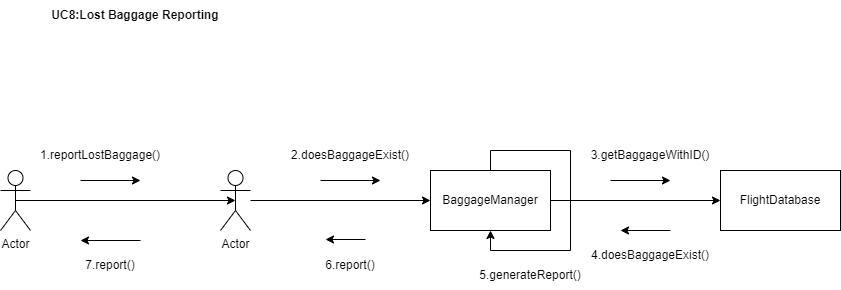

The diagram above was exported from draw.io. Its source (the exported page's mxGraphModel, read from the mxfile embedded in the PNG):
<mxGraphModel dx="1194" dy="600" grid="1" gridSize="10" guides="1" tooltips="1" connect="1" arrows="1" fold="1" page="1" pageScale="1" pageWidth="850" pageHeight="1100" math="0" shadow="0">
  <root>
    <mxCell id="0" />
    <mxCell id="1" parent="0" />
    <mxCell id="3XHQSMYh_Tp90unhiL-7-1" value="&lt;b&gt;UC8:Lost Baggage Reporting&lt;/b&gt;" style="text;html=1;align=center;verticalAlign=middle;whiteSpace=wrap;rounded=0;" parent="1" vertex="1">
      <mxGeometry x="60" y="100" width="270" height="30" as="geometry" />
    </mxCell>
    <mxCell id="3XHQSMYh_Tp90unhiL-7-9" style="edgeStyle=orthogonalEdgeStyle;curved=1;rounded=0;orthogonalLoop=1;jettySize=auto;html=1;" parent="1" source="3XHQSMYh_Tp90unhiL-7-2" target="3XHQSMYh_Tp90unhiL-7-4" edge="1">
      <mxGeometry relative="1" as="geometry" />
    </mxCell>
    <mxCell id="3XHQSMYh_Tp90unhiL-7-2" value="Actor" style="shape=umlActor;verticalLabelPosition=bottom;verticalAlign=top;html=1;outlineConnect=0;" parent="1" vertex="1">
      <mxGeometry x="280" y="270" width="30" height="60" as="geometry" />
    </mxCell>
    <mxCell id="3XHQSMYh_Tp90unhiL-7-3" value="Actor" style="shape=umlActor;verticalLabelPosition=bottom;verticalAlign=top;html=1;outlineConnect=0;" parent="1" vertex="1">
      <mxGeometry x="60" y="270" width="30" height="60" as="geometry" />
    </mxCell>
    <mxCell id="3XHQSMYh_Tp90unhiL-7-10" style="edgeStyle=orthogonalEdgeStyle;curved=1;rounded=0;orthogonalLoop=1;jettySize=auto;html=1;" parent="1" source="3XHQSMYh_Tp90unhiL-7-4" target="3XHQSMYh_Tp90unhiL-7-5" edge="1">
      <mxGeometry relative="1" as="geometry" />
    </mxCell>
    <mxCell id="3XHQSMYh_Tp90unhiL-7-4" value="BaggageManager" style="rounded=0;whiteSpace=wrap;html=1;" parent="1" vertex="1">
      <mxGeometry x="490" y="270" width="120" height="60" as="geometry" />
    </mxCell>
    <mxCell id="3XHQSMYh_Tp90unhiL-7-5" value="FlightDatabase" style="rounded=0;whiteSpace=wrap;html=1;" parent="1" vertex="1">
      <mxGeometry x="780" y="270" width="120" height="60" as="geometry" />
    </mxCell>
    <mxCell id="3XHQSMYh_Tp90unhiL-7-8" style="edgeStyle=orthogonalEdgeStyle;curved=1;rounded=0;orthogonalLoop=1;jettySize=auto;html=1;exitX=0.5;exitY=0.5;exitDx=0;exitDy=0;exitPerimeter=0;entryX=0.5;entryY=0.5;entryDx=0;entryDy=0;entryPerimeter=0;" parent="1" source="3XHQSMYh_Tp90unhiL-7-3" target="3XHQSMYh_Tp90unhiL-7-2" edge="1">
      <mxGeometry relative="1" as="geometry" />
    </mxCell>
    <mxCell id="3XHQSMYh_Tp90unhiL-7-11" value="" style="endArrow=classic;html=1;rounded=0;curved=1;" parent="1" edge="1">
      <mxGeometry width="50" height="50" relative="1" as="geometry">
        <mxPoint x="140" y="280" as="sourcePoint" />
        <mxPoint x="200" y="280" as="targetPoint" />
      </mxGeometry>
    </mxCell>
    <mxCell id="3XHQSMYh_Tp90unhiL-7-12" value="1.reportLostBaggage()" style="text;html=1;align=center;verticalAlign=middle;whiteSpace=wrap;rounded=0;" parent="1" vertex="1">
      <mxGeometry x="130" y="240" width="60" height="30" as="geometry" />
    </mxCell>
    <mxCell id="3XHQSMYh_Tp90unhiL-7-13" value="" style="endArrow=classic;html=1;rounded=0;curved=1;" parent="1" edge="1">
      <mxGeometry width="50" height="50" relative="1" as="geometry">
        <mxPoint x="380" y="280" as="sourcePoint" />
        <mxPoint x="440" y="280" as="targetPoint" />
      </mxGeometry>
    </mxCell>
    <mxCell id="3XHQSMYh_Tp90unhiL-7-14" value="2.doesBaggageExist()" style="text;html=1;align=center;verticalAlign=middle;whiteSpace=wrap;rounded=0;" parent="1" vertex="1">
      <mxGeometry x="380" y="240" width="60" height="30" as="geometry" />
    </mxCell>
    <mxCell id="3XHQSMYh_Tp90unhiL-7-15" value="" style="endArrow=classic;html=1;rounded=0;curved=1;" parent="1" edge="1">
      <mxGeometry width="50" height="50" relative="1" as="geometry">
        <mxPoint x="670" y="280" as="sourcePoint" />
        <mxPoint x="730" y="280" as="targetPoint" />
      </mxGeometry>
    </mxCell>
    <mxCell id="3XHQSMYh_Tp90unhiL-7-17" value="3.getBaggageWithID()" style="text;html=1;align=center;verticalAlign=middle;whiteSpace=wrap;rounded=0;" parent="1" vertex="1">
      <mxGeometry x="680" y="240" width="60" height="30" as="geometry" />
    </mxCell>
    <mxCell id="3XHQSMYh_Tp90unhiL-7-18" style="edgeStyle=orthogonalEdgeStyle;rounded=0;orthogonalLoop=1;jettySize=auto;html=1;exitX=0.5;exitY=0;exitDx=0;exitDy=0;entryX=0.5;entryY=1;entryDx=0;entryDy=0;" parent="1" source="3XHQSMYh_Tp90unhiL-7-4" target="3XHQSMYh_Tp90unhiL-7-4" edge="1">
      <mxGeometry relative="1" as="geometry" />
    </mxCell>
    <mxCell id="3XHQSMYh_Tp90unhiL-7-19" value="5.generateReport()" style="text;html=1;align=center;verticalAlign=middle;whiteSpace=wrap;rounded=0;" parent="1" vertex="1">
      <mxGeometry x="560" y="360" width="60" height="30" as="geometry" />
    </mxCell>
    <mxCell id="hsZI-oQXvuH4NfYsgFkH-1" value="4.doesBaggageExist()" style="text;html=1;align=center;verticalAlign=middle;whiteSpace=wrap;rounded=0;" vertex="1" parent="1">
      <mxGeometry x="680" y="340" width="60" height="30" as="geometry" />
    </mxCell>
    <mxCell id="hsZI-oQXvuH4NfYsgFkH-2" value="" style="endArrow=classic;html=1;rounded=0;" edge="1" parent="1">
      <mxGeometry width="50" height="50" relative="1" as="geometry">
        <mxPoint x="730" y="330" as="sourcePoint" />
        <mxPoint x="680" y="330" as="targetPoint" />
      </mxGeometry>
    </mxCell>
    <mxCell id="hsZI-oQXvuH4NfYsgFkH-3" value="" style="endArrow=classic;html=1;rounded=0;" edge="1" parent="1">
      <mxGeometry width="50" height="50" relative="1" as="geometry">
        <mxPoint x="200" y="340" as="sourcePoint" />
        <mxPoint x="140" y="340" as="targetPoint" />
      </mxGeometry>
    </mxCell>
    <mxCell id="hsZI-oQXvuH4NfYsgFkH-4" value="" style="endArrow=classic;html=1;rounded=0;" edge="1" parent="1">
      <mxGeometry width="50" height="50" relative="1" as="geometry">
        <mxPoint x="425" y="339" as="sourcePoint" />
        <mxPoint x="385" y="339" as="targetPoint" />
      </mxGeometry>
    </mxCell>
    <mxCell id="hsZI-oQXvuH4NfYsgFkH-6" value="6.report()" style="text;html=1;align=center;verticalAlign=middle;whiteSpace=wrap;rounded=0;" vertex="1" parent="1">
      <mxGeometry x="380" y="350" width="60" height="30" as="geometry" />
    </mxCell>
    <mxCell id="hsZI-oQXvuH4NfYsgFkH-7" value="7.report()" style="text;html=1;align=center;verticalAlign=middle;whiteSpace=wrap;rounded=0;" vertex="1" parent="1">
      <mxGeometry x="140" y="350" width="60" height="30" as="geometry" />
    </mxCell>
  </root>
</mxGraphModel>